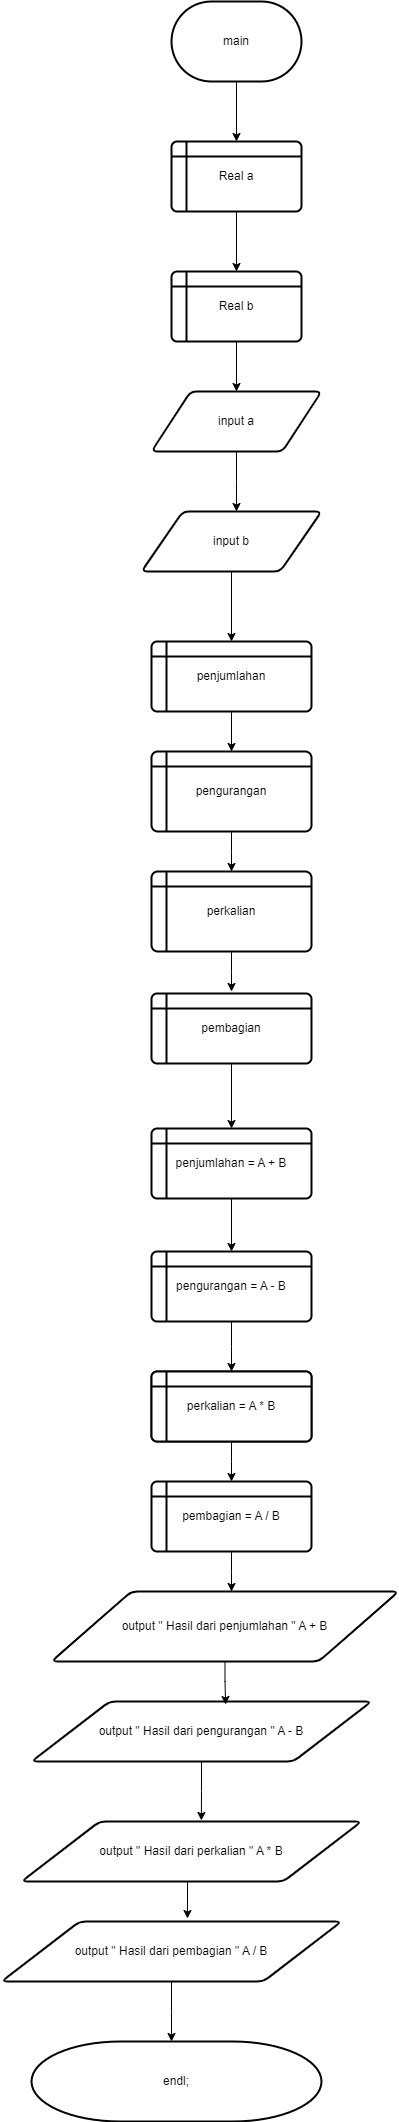

The diagram above was exported from draw.io. Its source (the exported page's mxGraphModel, read from the mxfile embedded in the PNG):
<mxGraphModel dx="1120" dy="446" grid="1" gridSize="10" guides="1" tooltips="1" connect="1" arrows="1" fold="1" page="1" pageScale="1" pageWidth="850" pageHeight="1100" math="0" shadow="0">
  <root>
    <mxCell id="0" />
    <mxCell id="1" parent="0" />
    <mxCell id="2TODlyucUpeowbDICbtv-5" style="edgeStyle=orthogonalEdgeStyle;rounded=0;orthogonalLoop=1;jettySize=auto;html=1;exitX=0.5;exitY=1;exitDx=0;exitDy=0;exitPerimeter=0;" parent="1" source="2TODlyucUpeowbDICbtv-1" target="2TODlyucUpeowbDICbtv-6" edge="1">
      <mxGeometry relative="1" as="geometry">
        <mxPoint x="425" y="140" as="targetPoint" />
      </mxGeometry>
    </mxCell>
    <mxCell id="2TODlyucUpeowbDICbtv-1" value="main" style="strokeWidth=2;html=1;shape=mxgraph.flowchart.terminator;whiteSpace=wrap;" parent="1" vertex="1">
      <mxGeometry x="360" y="10" width="130" height="80" as="geometry" />
    </mxCell>
    <mxCell id="2TODlyucUpeowbDICbtv-14" style="edgeStyle=orthogonalEdgeStyle;rounded=0;orthogonalLoop=1;jettySize=auto;html=1;exitX=0.5;exitY=1;exitDx=0;exitDy=0;entryX=0.5;entryY=0;entryDx=0;entryDy=0;" parent="1" source="2TODlyucUpeowbDICbtv-6" target="2TODlyucUpeowbDICbtv-9" edge="1">
      <mxGeometry relative="1" as="geometry" />
    </mxCell>
    <mxCell id="2TODlyucUpeowbDICbtv-6" value="Real a" style="shape=internalStorage;whiteSpace=wrap;html=1;dx=15;dy=15;rounded=1;arcSize=8;strokeWidth=2;" parent="1" vertex="1">
      <mxGeometry x="360" y="150" width="130" height="70" as="geometry" />
    </mxCell>
    <mxCell id="AVerwuxJudH_n0pZmJT3-1" style="edgeStyle=orthogonalEdgeStyle;rounded=0;orthogonalLoop=1;jettySize=auto;html=1;exitX=0.5;exitY=1;exitDx=0;exitDy=0;entryX=0.5;entryY=0;entryDx=0;entryDy=0;" edge="1" parent="1" source="2TODlyucUpeowbDICbtv-9" target="2TODlyucUpeowbDICbtv-18">
      <mxGeometry relative="1" as="geometry" />
    </mxCell>
    <mxCell id="2TODlyucUpeowbDICbtv-9" value="Real b" style="shape=internalStorage;whiteSpace=wrap;html=1;dx=15;dy=15;rounded=1;arcSize=8;strokeWidth=2;" parent="1" vertex="1">
      <mxGeometry x="360" y="280" width="130" height="70" as="geometry" />
    </mxCell>
    <mxCell id="2TODlyucUpeowbDICbtv-19" style="edgeStyle=orthogonalEdgeStyle;rounded=0;orthogonalLoop=1;jettySize=auto;html=1;" parent="1" source="2TODlyucUpeowbDICbtv-18" edge="1">
      <mxGeometry relative="1" as="geometry">
        <mxPoint x="425" y="520" as="targetPoint" />
      </mxGeometry>
    </mxCell>
    <mxCell id="2TODlyucUpeowbDICbtv-18" value="input a" style="shape=parallelogram;html=1;strokeWidth=2;perimeter=parallelogramPerimeter;whiteSpace=wrap;rounded=1;arcSize=12;size=0.23;" parent="1" vertex="1">
      <mxGeometry x="340" y="400" width="170" height="60" as="geometry" />
    </mxCell>
    <mxCell id="2TODlyucUpeowbDICbtv-23" style="edgeStyle=orthogonalEdgeStyle;rounded=0;orthogonalLoop=1;jettySize=auto;html=1;" parent="1" source="2TODlyucUpeowbDICbtv-22" target="2TODlyucUpeowbDICbtv-24" edge="1">
      <mxGeometry relative="1" as="geometry">
        <mxPoint x="420" y="650" as="targetPoint" />
      </mxGeometry>
    </mxCell>
    <mxCell id="2TODlyucUpeowbDICbtv-22" value="input b" style="shape=parallelogram;html=1;strokeWidth=2;perimeter=parallelogramPerimeter;whiteSpace=wrap;rounded=1;arcSize=12;size=0.23;" parent="1" vertex="1">
      <mxGeometry x="330" y="520" width="180" height="60" as="geometry" />
    </mxCell>
    <mxCell id="2TODlyucUpeowbDICbtv-27" value="" style="edgeStyle=orthogonalEdgeStyle;rounded=0;orthogonalLoop=1;jettySize=auto;html=1;" parent="1" source="2TODlyucUpeowbDICbtv-24" target="2TODlyucUpeowbDICbtv-25" edge="1">
      <mxGeometry relative="1" as="geometry" />
    </mxCell>
    <mxCell id="2TODlyucUpeowbDICbtv-24" value="penjumlahan" style="shape=internalStorage;whiteSpace=wrap;html=1;dx=15;dy=15;rounded=1;arcSize=8;strokeWidth=2;" parent="1" vertex="1">
      <mxGeometry x="340" y="650" width="160" height="70" as="geometry" />
    </mxCell>
    <mxCell id="2TODlyucUpeowbDICbtv-28" style="edgeStyle=orthogonalEdgeStyle;rounded=0;orthogonalLoop=1;jettySize=auto;html=1;" parent="1" source="2TODlyucUpeowbDICbtv-25" edge="1">
      <mxGeometry relative="1" as="geometry">
        <mxPoint x="420" y="880" as="targetPoint" />
      </mxGeometry>
    </mxCell>
    <mxCell id="2TODlyucUpeowbDICbtv-25" value="pengurangan" style="shape=internalStorage;whiteSpace=wrap;html=1;dx=15;dy=15;rounded=1;arcSize=8;strokeWidth=2;" parent="1" vertex="1">
      <mxGeometry x="340" y="760" width="160" height="80" as="geometry" />
    </mxCell>
    <mxCell id="2TODlyucUpeowbDICbtv-30" style="edgeStyle=orthogonalEdgeStyle;rounded=0;orthogonalLoop=1;jettySize=auto;html=1;" parent="1" source="2TODlyucUpeowbDICbtv-29" edge="1">
      <mxGeometry relative="1" as="geometry">
        <mxPoint x="420" y="1000" as="targetPoint" />
      </mxGeometry>
    </mxCell>
    <mxCell id="2TODlyucUpeowbDICbtv-29" value="perkalian" style="shape=internalStorage;whiteSpace=wrap;html=1;dx=15;dy=15;rounded=1;arcSize=8;strokeWidth=2;" parent="1" vertex="1">
      <mxGeometry x="340" y="880" width="160" height="80" as="geometry" />
    </mxCell>
    <mxCell id="2TODlyucUpeowbDICbtv-33" value="" style="edgeStyle=orthogonalEdgeStyle;rounded=0;orthogonalLoop=1;jettySize=auto;html=1;" parent="1" source="2TODlyucUpeowbDICbtv-31" edge="1">
      <mxGeometry relative="1" as="geometry">
        <mxPoint x="420" y="1137" as="targetPoint" />
      </mxGeometry>
    </mxCell>
    <mxCell id="2TODlyucUpeowbDICbtv-31" value="pembagian" style="shape=internalStorage;whiteSpace=wrap;html=1;dx=15;dy=15;rounded=1;arcSize=8;strokeWidth=2;" parent="1" vertex="1">
      <mxGeometry x="340" y="1002" width="160" height="70" as="geometry" />
    </mxCell>
    <mxCell id="2TODlyucUpeowbDICbtv-36" style="edgeStyle=orthogonalEdgeStyle;rounded=0;orthogonalLoop=1;jettySize=auto;html=1;exitX=0.5;exitY=1;exitDx=0;exitDy=0;entryX=0.5;entryY=0;entryDx=0;entryDy=0;" parent="1" source="2TODlyucUpeowbDICbtv-34" target="2TODlyucUpeowbDICbtv-35" edge="1">
      <mxGeometry relative="1" as="geometry" />
    </mxCell>
    <mxCell id="2TODlyucUpeowbDICbtv-34" value="penjumlahan = A + B" style="shape=internalStorage;whiteSpace=wrap;html=1;dx=15;dy=15;rounded=1;arcSize=8;strokeWidth=2;" parent="1" vertex="1">
      <mxGeometry x="340" y="1137" width="160" height="70" as="geometry" />
    </mxCell>
    <mxCell id="2TODlyucUpeowbDICbtv-37" style="edgeStyle=orthogonalEdgeStyle;rounded=0;orthogonalLoop=1;jettySize=auto;html=1;exitX=0.5;exitY=1;exitDx=0;exitDy=0;" parent="1" source="2TODlyucUpeowbDICbtv-35" edge="1">
      <mxGeometry relative="1" as="geometry">
        <mxPoint x="420" y="1380" as="targetPoint" />
      </mxGeometry>
    </mxCell>
    <mxCell id="2TODlyucUpeowbDICbtv-35" value="pengurangan = A - B" style="shape=internalStorage;whiteSpace=wrap;html=1;dx=15;dy=15;rounded=1;arcSize=8;strokeWidth=2;" parent="1" vertex="1">
      <mxGeometry x="340" y="1260" width="160" height="70" as="geometry" />
    </mxCell>
    <mxCell id="2TODlyucUpeowbDICbtv-39" style="edgeStyle=orthogonalEdgeStyle;rounded=0;orthogonalLoop=1;jettySize=auto;html=1;exitX=0.5;exitY=1;exitDx=0;exitDy=0;" parent="1" source="2TODlyucUpeowbDICbtv-38" edge="1">
      <mxGeometry relative="1" as="geometry">
        <mxPoint x="420" y="1490" as="targetPoint" />
      </mxGeometry>
    </mxCell>
    <mxCell id="2TODlyucUpeowbDICbtv-38" value="perkalian = A * B" style="shape=internalStorage;whiteSpace=wrap;html=1;dx=15;dy=15;rounded=1;arcSize=8;strokeWidth=2;" parent="1" vertex="1">
      <mxGeometry x="340" y="1380" width="160" height="70" as="geometry" />
    </mxCell>
    <mxCell id="2TODlyucUpeowbDICbtv-40" value="perkalian = A * B" style="shape=internalStorage;whiteSpace=wrap;html=1;dx=15;dy=15;rounded=1;arcSize=8;strokeWidth=2;" parent="1" vertex="1">
      <mxGeometry x="340" y="1380" width="160" height="70" as="geometry" />
    </mxCell>
    <mxCell id="2TODlyucUpeowbDICbtv-42" style="edgeStyle=orthogonalEdgeStyle;rounded=0;orthogonalLoop=1;jettySize=auto;html=1;exitX=0.5;exitY=1;exitDx=0;exitDy=0;" parent="1" source="2TODlyucUpeowbDICbtv-41" edge="1">
      <mxGeometry relative="1" as="geometry">
        <mxPoint x="420" y="1600" as="targetPoint" />
      </mxGeometry>
    </mxCell>
    <mxCell id="2TODlyucUpeowbDICbtv-41" value="pembagian = A / B" style="shape=internalStorage;whiteSpace=wrap;html=1;dx=15;dy=15;rounded=1;arcSize=8;strokeWidth=2;" parent="1" vertex="1">
      <mxGeometry x="340" y="1490" width="160" height="70" as="geometry" />
    </mxCell>
    <mxCell id="2TODlyucUpeowbDICbtv-43" value="output &quot; Hasil dari penjumlahan &quot; A + B" style="shape=parallelogram;html=1;strokeWidth=2;perimeter=parallelogramPerimeter;whiteSpace=wrap;rounded=1;arcSize=12;size=0.23;" parent="1" vertex="1">
      <mxGeometry x="240" y="1600" width="347" height="70" as="geometry" />
    </mxCell>
    <mxCell id="2TODlyucUpeowbDICbtv-45" value="output &quot; Hasil dari pengurangan &quot; A - B" style="shape=parallelogram;html=1;strokeWidth=2;perimeter=parallelogramPerimeter;whiteSpace=wrap;rounded=1;arcSize=12;size=0.23;" parent="1" vertex="1">
      <mxGeometry x="220" y="1710" width="340" height="60" as="geometry" />
    </mxCell>
    <mxCell id="2TODlyucUpeowbDICbtv-50" value="output &quot; Hasil dari perkalian &quot; A * B" style="shape=parallelogram;html=1;strokeWidth=2;perimeter=parallelogramPerimeter;whiteSpace=wrap;rounded=1;arcSize=12;size=0.23;" parent="1" vertex="1">
      <mxGeometry x="210" y="1830" width="340" height="60" as="geometry" />
    </mxCell>
    <mxCell id="AVerwuxJudH_n0pZmJT3-8" style="edgeStyle=orthogonalEdgeStyle;rounded=0;orthogonalLoop=1;jettySize=auto;html=1;exitX=0.5;exitY=1;exitDx=0;exitDy=0;" edge="1" parent="1" source="2TODlyucUpeowbDICbtv-53">
      <mxGeometry relative="1" as="geometry">
        <mxPoint x="360" y="2050" as="targetPoint" />
      </mxGeometry>
    </mxCell>
    <mxCell id="2TODlyucUpeowbDICbtv-53" value="output &quot; Hasil dari pembagian &quot; A / B" style="shape=parallelogram;html=1;strokeWidth=2;perimeter=parallelogramPerimeter;whiteSpace=wrap;rounded=1;arcSize=12;size=0.23;" parent="1" vertex="1">
      <mxGeometry x="190" y="1930" width="340" height="60" as="geometry" />
    </mxCell>
    <mxCell id="2TODlyucUpeowbDICbtv-55" value="endl;" style="strokeWidth=2;html=1;shape=mxgraph.flowchart.terminator;whiteSpace=wrap;" parent="1" vertex="1">
      <mxGeometry x="220" y="2050" width="290" height="80" as="geometry" />
    </mxCell>
    <mxCell id="AVerwuxJudH_n0pZmJT3-3" style="edgeStyle=orthogonalEdgeStyle;rounded=0;orthogonalLoop=1;jettySize=auto;html=1;exitX=0.5;exitY=1;exitDx=0;exitDy=0;entryX=0.571;entryY=0.05;entryDx=0;entryDy=0;entryPerimeter=0;" edge="1" parent="1" source="2TODlyucUpeowbDICbtv-43" target="2TODlyucUpeowbDICbtv-45">
      <mxGeometry relative="1" as="geometry" />
    </mxCell>
    <mxCell id="AVerwuxJudH_n0pZmJT3-5" style="edgeStyle=orthogonalEdgeStyle;rounded=0;orthogonalLoop=1;jettySize=auto;html=1;exitX=0.5;exitY=1;exitDx=0;exitDy=0;entryX=0.529;entryY=-0.017;entryDx=0;entryDy=0;entryPerimeter=0;" edge="1" parent="1" source="2TODlyucUpeowbDICbtv-45" target="2TODlyucUpeowbDICbtv-50">
      <mxGeometry relative="1" as="geometry" />
    </mxCell>
    <mxCell id="AVerwuxJudH_n0pZmJT3-6" style="edgeStyle=orthogonalEdgeStyle;rounded=0;orthogonalLoop=1;jettySize=auto;html=1;exitX=0.5;exitY=1;exitDx=0;exitDy=0;entryX=0.547;entryY=-0.05;entryDx=0;entryDy=0;entryPerimeter=0;" edge="1" parent="1" source="2TODlyucUpeowbDICbtv-50" target="2TODlyucUpeowbDICbtv-53">
      <mxGeometry relative="1" as="geometry" />
    </mxCell>
  </root>
</mxGraphModel>